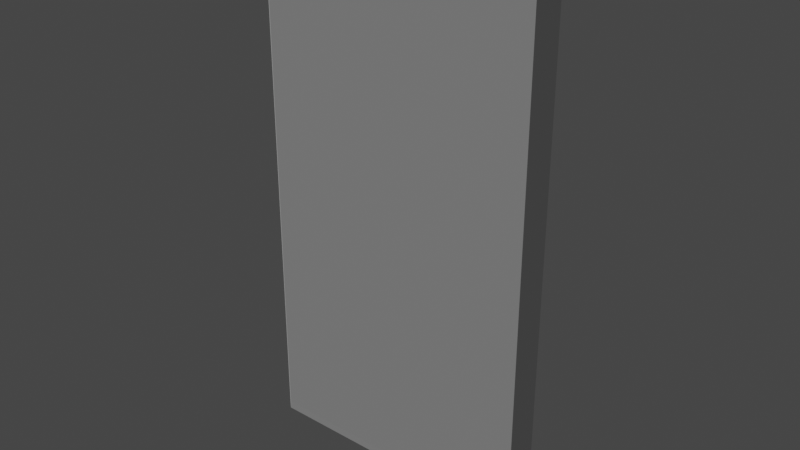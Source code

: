 # Source: ContainerDoor.blend  (saved by Blender 2.83.19; exported with 4.5.12 LTS)
import bpy
from mathutils import Matrix  # noqa: F401  (used for matrix-valued properties, if any)

bpy.ops.wm.read_factory_settings(use_empty=True)
scene = bpy.context.scene
scene.name = 'Scene'

# ---- collections
col_collection = bpy.data.collections.new('Collection'); scene.collection.children.link(col_collection)

# ---- world
world_world = bpy.data.worlds.new('World'); scene.world = world_world
world_world.use_nodes = True; world_world.node_tree.nodes.clear()
_N = world_world.node_tree.nodes; _L = world_world.node_tree.links
n0 = _N.new('ShaderNodeOutputWorld'); n0.name = 'World Output'; n0.location = (300, 300)
n1 = _N.new('ShaderNodeBackground'); n1.name = 'Background'; n1.location = (10, 300)
n1.inputs[0].default_value = (0.05088, 0.05088, 0.05088, 1.0)
_L.new(n1.outputs[0], n0.inputs[0])
n0.is_active_output = True
world_world.color = (0.05088, 0.05088, 0.05088)
world_world.use_sun_shadow = False
world_world.sun_shadow_jitter_overblur = 0.0

# ---- lights
light_soleil = bpy.data.lights.new('Soleil', 'SUN')
light_soleil.transmission_factor = 0.0
light_soleil.energy = 1.0
light_soleil.shadow_soft_size = 0.125

# ---- meshes
me_cube_001 = bpy.data.meshes.new('Cube.001')
me_cube_001.from_pydata([(-0.9379, -1.418, -0.9379), (-0.9379, -1.418, 0.9379), (-0.9379, 1.418, -0.9379), (-0.9379, 1.418, 0.9379), (0.9379, -1.418, -0.9379), (0.9379, -1.418, 0.9379), (0.9379, 1.418, -0.9379), (0.9379, 1.418, 0.9379), (-1.0, -0.5566, -1.0), (-1.0, -0.5566, 1.0), (-1.0, 0.5566, 1.0), (-1.0, 0.5566, -1.0), (1.0, 0.5566, -1.0), (1.0, 0.5566, 1.0), (1.0, -0.5566, 1.0), (1.0, -0.5566, -1.0)], [], [(8, 9, 10, 11), (2, 3, 7, 6), (12, 13, 14, 15), (4, 5, 1, 0), (11, 12, 15, 8), (13, 10, 9, 14), (0, 1, 9, 8), (3, 2, 11, 10), (2, 6, 12, 11), (7, 3, 10, 13), (6, 7, 13, 12), (5, 4, 15, 14), (4, 0, 8, 15), (1, 5, 14, 9)])
_uv = me_cube_001.uv_layers.new(name='CarteUV')
_uv.uv.foreach_set('vector', [1.0, 1.0, 1.0, 0.0, 0.0, 2.98e-08, 5.96e-08, 1.0, 0.03103, 0.03103, 0.03103, 0.969, 0.969, 0.969, 0.969, 0.03103, 5.96e-08, 1.0, 0.0, 2.98e-08, 1.0, 0.0, 1.0, 1.0, 0.969, 0.03103, 0.969, 0.969, 0.03103, 0.969, 0.03103, 0.03103, 1.0, 0.0, 0.0, 2.98e-08, 5.96e-08, 1.0, 1.0, 1.0, 0.0, 2.98e-08, 1.0, 0.0, 1.0, 1.0, 5.96e-08, 1.0, 0.03103, 0.03103, 0.03103, 0.969, 5.96e-08, 1.0, 0.0, 1.49e-07, 0.03103, 0.969, 0.03103, 0.03103, 0.0, 1.49e-07, 5.96e-08, 1.0, 0.03103, 0.03103, 0.969, 0.03103, 1.0, 0.0, 0.0, 1.49e-07, 0.969, 0.969, 0.03103, 0.969, 5.96e-08, 1.0, 1.0, 1.0, 0.969, 0.03103, 0.969, 0.969, 1.0, 1.0, 1.0, 0.0, 0.969, 0.969, 0.969, 0.03103, 1.0, 0.0, 1.0, 1.0, 0.969, 0.03103, 0.03103, 0.03103, 0.0, 1.49e-07, 1.0, 0.0, 0.03103, 0.969, 0.969, 0.969, 1.0, 1.0, 5.96e-08, 1.0])
me_cube_001.use_remesh_fix_poles = True
me_cube_001.use_remesh_preserve_attributes = False
me_cube_001.use_mirror_vertex_groups = False
me_cube_001.update()

# ---- objects
ob_door = bpy.data.objects.new('Door', me_cube_001)
ob_soleil = bpy.data.objects.new('Soleil', light_soleil)

# ---- transforms, parenting, visibility, modifiers, constraints
ob_door.location = (0.0, 0.0, 2.25)
ob_door.scale = (1.25, 0.0802, 2.25)
ob_door.lineart.crease_threshold = 0.0
ob_soleil.location = (0.0, 0.0, 0.0)
ob_soleil.rotation_euler = (5.007, -1.981, -4.589)
ob_soleil.lineart.crease_threshold = 0.0

# ---- collection membership
col_collection.objects.link(ob_door)
col_collection.objects.link(ob_soleil)

# ---- scene / render settings (as saved in the file)
scene.frame_start = 1; scene.frame_end = 250; scene.frame_set(1)
scene.render.engine = 'BLENDER_EEVEE_NEXT'
scene.cycles.use_denoising = False
scene.cycles.samples = 128
scene.cycles.sampling_pattern = 'TABULATED_SOBOL'
scene.cycles.use_adaptive_sampling = False
scene.cycles.use_light_tree = False
scene.view_settings.view_transform = 'Filmic'
bpy.context.view_layer.update()

# ---- added for rendering (the .blend has no active camera): camera
cam_auto = bpy.data.cameras.new('AutoCamera')
cam_auto.lens = 50.0
cam_auto.sensor_width = 36.0
cam_auto.clip_end = 1000.0
ob_auto_camera = bpy.data.objects.new('AutoCamera', cam_auto)
scene.collection.objects.link(ob_auto_camera)
ob_auto_camera.location = (4.76753, -5.72104, 6.06402)
ob_auto_camera.rotation_euler = (1.09748, -7.21219e-08, 0.694738)
scene.camera = ob_auto_camera
bpy.context.view_layer.update()
